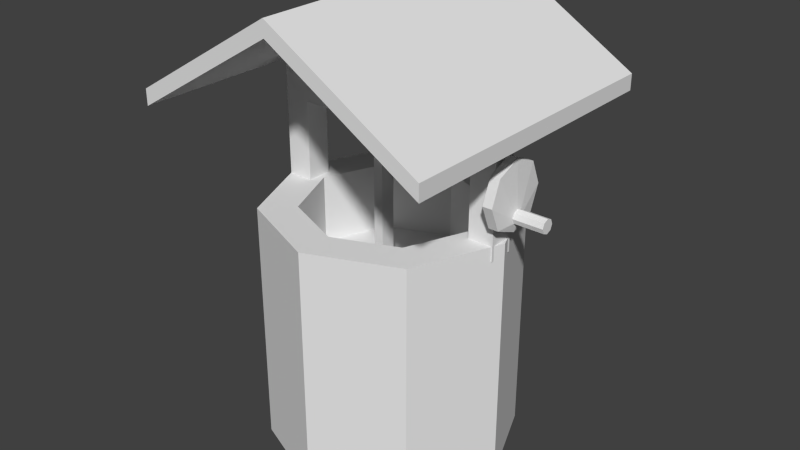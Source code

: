 # Source: well.blend  (saved by Blender 2.76.0; exported with 4.5.12 LTS)
import bpy
from mathutils import Matrix  # noqa: F401  (used for matrix-valued properties, if any)

bpy.ops.wm.read_factory_settings(use_empty=True)
scene = bpy.context.scene
scene.name = 'Scene'

# ---- collections
col_collection_1 = bpy.data.collections.new('Collection 1'); scene.collection.children.link(col_collection_1)

# ---- world
world_world = bpy.data.worlds.new('World'); scene.world = world_world
world_world.color = (0.05088, 0.05088, 0.05088)
world_world.use_sun_shadow = False
world_world.sun_shadow_jitter_overblur = 0.0
world_world.cycles.sampling_method = 'MANUAL'
world_world.cycles.sample_map_resolution = 256

# ---- meshes
me_cylinder = bpy.data.meshes.new('Cylinder')
me_cylinder.from_pydata([(-3.731e-08, 0.2847, -0.2847), (-3.731e-08, 0.2847, 0.2847), (0.2013, 0.2013, -0.2847), (0.2013, 0.2013, 0.2847), (0.2847, -1.244e-08, -0.2847), (0.2847, -1.244e-08, 0.2847), (0.2013, -0.2013, -0.2847), (0.2013, -0.2013, 0.2847), (-6.219e-08, -0.2847, -0.2847), (-6.219e-08, -0.2847, 0.2847), (-0.2013, -0.2013, -0.2847), (-0.2013, -0.2013, 0.2847), (-0.2847, 3.395e-09, -0.2847), (-0.2847, 3.395e-09, 0.2847), (-0.2013, 0.2013, -0.2847), (-0.2013, 0.2013, 0.2847), (0.1414, 0.1414, 0.2847), (-4.173e-08, 0.1999, 0.2847), (0.1999, -8.74e-09, 0.2847), (0.1414, -0.1414, 0.2847), (-5.921e-08, -0.1999, 0.2847), (-0.1414, -0.1414, 0.2847), (-0.1999, 2.384e-09, 0.2847), (-0.1414, 0.1414, 0.2847), (0.1414, 0.1414, 0.1261), (-4.173e-08, 0.1999, 0.1261), (0.1999, -8.74e-09, 0.1261), (0.1414, -0.1414, 0.1261), (-5.921e-08, -0.1999, 0.1261), (-0.1414, -0.1414, 0.1261), (-0.1999, 2.384e-09, 0.1261), (-0.1414, 0.1414, 0.1261), (-0.3426, -0.3426, 0.5179), (-0.3426, -0.3426, 0.5541), (-0.3426, 0.3426, 0.5179), (-0.3426, 0.3426, 0.5541), (0.3426, -0.3426, 0.5179), (0.3426, -0.3426, 0.5541), (0.3426, 0.3426, 0.5179), (0.3426, 0.3426, 0.5541), (0.0, 0.3426, 0.7606), (0.0, 0.3426, 0.7244), (0.0, -0.3426, 0.7606), (0.0, -0.3426, 0.7244), (-0.2717, -0.0292, 0.2518), (-0.2717, -0.0292, 0.5871), (-0.2717, 0.0292, 0.2518), (-0.2717, 0.0292, 0.5871), (-0.2133, -0.0292, 0.2518), (-0.2133, -0.0292, 0.5871), (-0.2133, 0.0292, 0.2518), (-0.2133, 0.0292, 0.5871), (0.2166, -0.0292, 0.2518), (0.2166, -0.0292, 0.5871), (0.2166, 0.0292, 0.2518), (0.2166, 0.0292, 0.5871), (0.275, -0.0292, 0.2518), (0.275, -0.0292, 0.5871), (0.275, 0.0292, 0.2518), (0.275, 0.0292, 0.5871), (0.2166, -0.0292, 0.5112), (0.2166, 0.0292, 0.5112), (0.275, 0.0292, 0.5112), (0.275, -0.0292, 0.5112), (-0.2717, -0.0292, 0.5112), (-0.2717, 0.0292, 0.5112), (-0.2133, 0.0292, 0.5112), (-0.2133, -0.0292, 0.5112), (0.2166, 0.0292, 0.4667), (0.275, 0.0292, 0.4667), (0.275, -0.0292, 0.4667), (0.2166, -0.0292, 0.4667), (-0.2717, 0.0292, 0.4667), (-0.2133, 0.0292, 0.4667), (-0.2133, -0.0292, 0.4667), (-0.2717, -0.0292, 0.4667), (0.07329, 0.0292, 0.5112), (-0.07001, 0.0292, 0.5112), (0.07329, 0.0292, 0.4667), (-0.07001, 0.0292, 0.4667), (0.07329, -0.0292, 0.5112), (-0.07001, -0.0292, 0.5112), (0.07329, -0.0292, 0.4667), (-0.07001, -0.0292, 0.4667), (0.06619, 0.03596, 0.5164), (-0.06291, 0.03596, 0.5164), (0.06619, 0.03596, 0.4616), (-0.06291, 0.03596, 0.4616), (0.06619, -0.03596, 0.5164), (-0.06291, -0.03596, 0.5164), (0.06619, -0.03596, 0.4616), (-0.06291, -0.03596, 0.4616), (-0.01566, 0.01793, 0.4616), (-0.03795, 0.01793, 0.4616), (-0.01566, -0.01793, 0.4616), (-0.03795, -0.01793, 0.4616), (-0.01566, 0.01793, -0.05222), (-0.03795, 0.01793, -0.05222), (-0.01566, -0.01793, -0.05222), (-0.03795, -0.01793, -0.05222), (0.3097, 0.01611, 0.3524), (0.3097, 0.01139, 0.341), (0.2814, 0.07729, 0.3935), (0.3034, 0.07729, 0.3935), (0.2814, 0.05465, 0.3389), (0.3034, 0.05465, 0.3389), (0.2814, -5.625e-08, 0.3162), (0.3034, -5.625e-08, 0.3162), (0.2814, -0.05465, 0.3389), (0.3034, -0.05465, 0.3389), (0.2814, -0.07729, 0.3935), (0.3034, -0.07729, 0.3935), (0.2814, -0.05465, 0.4482), (0.3034, -0.05465, 0.4482), (0.2814, -5.195e-08, 0.4708), (0.3034, -5.195e-08, 0.4708), (0.2814, 0.05465, 0.4482), (0.3034, 0.05465, 0.4482), (0.3097, -5.299e-08, 0.3363), (0.3097, -0.01139, 0.341), (0.3097, -0.01611, 0.3524), (0.3097, -0.01139, 0.3638), (0.3097, -5.21e-08, 0.3685), (0.3097, 0.01139, 0.3638), (0.3777, 0.01611, 0.3524), (0.3777, 0.01139, 0.3638), (0.3777, -8.443e-08, 0.3685), (0.3777, -0.01139, 0.3638), (0.3777, -0.01611, 0.3524), (0.3777, -0.01139, 0.341), (0.3777, -8.533e-08, 0.3363), (0.3777, 0.01139, 0.341)], [], [(0, 1, 3, 2), (2, 3, 5, 4), (4, 5, 7, 6), (6, 7, 9, 8), (8, 9, 11, 10), (10, 11, 13, 12), (5, 3, 16, 18), (14, 15, 1, 0), (12, 13, 15, 14), (0, 2, 4, 6, 8, 10, 12, 14), (22, 21, 29, 30), (11, 9, 20, 21), (1, 15, 23, 17), (3, 1, 17, 16), (7, 5, 18, 19), (13, 11, 21, 22), (9, 7, 19, 20), (15, 13, 22, 23), (24, 25, 31, 30, 29, 28, 27, 26), (20, 19, 27, 28), (18, 16, 24, 26), (23, 22, 30, 31), (21, 20, 28, 29), (19, 18, 26, 27), (16, 17, 25, 24), (17, 23, 31, 25), (33, 35, 34, 32), (40, 39, 38, 41), (39, 37, 36, 38), (42, 33, 32, 43), (43, 41, 38, 36), (42, 40, 35, 33), (37, 39, 40, 42), (32, 34, 41, 43), (37, 42, 43, 36), (35, 40, 41, 34), (75, 72, 46, 44), (72, 73, 50, 46), (73, 74, 48, 50), (74, 75, 44, 48), (44, 46, 50, 48), (49, 51, 47, 45), (71, 68, 54, 52), (68, 69, 58, 54), (69, 70, 56, 58), (70, 71, 52, 56), (52, 54, 58, 56), (57, 59, 55, 53), (57, 53, 60, 63), (59, 57, 63, 62), (55, 59, 62, 61), (53, 55, 61, 60), (49, 45, 64, 67), (51, 49, 67, 66), (47, 51, 66, 65), (45, 47, 65, 64), (63, 60, 71, 70), (62, 63, 70, 69), (61, 62, 69, 68), (77, 66, 67, 81), (67, 64, 75, 74), (79, 73, 66, 77), (65, 66, 73, 72), (64, 65, 72, 75), (79, 83, 74, 73), (83, 81, 67, 74), (71, 60, 80, 82), (82, 80, 88, 90), (68, 71, 82, 78), (78, 82, 90, 86), (68, 78, 76, 61), (76, 78, 86, 84), (61, 76, 80, 60), (80, 76, 84, 88), (90, 88, 89, 91), (91, 87, 93, 95), (86, 87, 85, 84), (84, 85, 89, 88), (77, 81, 89, 85), (79, 77, 85, 87), (83, 79, 87, 91), (81, 83, 91, 89), (92, 94, 98, 96), (90, 91, 95, 94), (87, 86, 92, 93), (86, 90, 94, 92), (96, 98, 99, 97), (93, 92, 96, 97), (95, 93, 97, 99), (94, 95, 99, 98), (101, 100, 124, 131), (105, 103, 100, 101), (102, 103, 105, 104), (120, 119, 129, 128), (115, 113, 121, 122), (104, 105, 107, 106), (123, 122, 126, 125), (107, 105, 101, 118), (106, 107, 109, 108), (118, 101, 131, 130), (113, 111, 120, 121), (108, 109, 111, 110), (131, 124, 125, 126, 127, 128, 129, 130), (103, 117, 123, 100), (110, 111, 113, 112), (117, 115, 122, 123), (122, 121, 127, 126), (112, 113, 115, 114), (111, 109, 119, 120), (116, 117, 103, 102), (114, 115, 117, 116), (121, 120, 128, 127), (109, 107, 118, 119), (102, 104, 106, 108, 110, 112, 114, 116), (119, 118, 130, 129), (100, 123, 125, 124)])
me_cylinder.use_remesh_preserve_volume = False
me_cylinder.use_remesh_preserve_attributes = False
me_cylinder.use_mirror_vertex_groups = False
me_cylinder.update()

# ---- objects
ob_cylinder = bpy.data.objects.new('Cylinder', me_cylinder)

# ---- transforms, parenting, visibility, modifiers, constraints
ob_cylinder.location = (0.0, 0.0, 0.0)
ob_cylinder.lineart.crease_threshold = 0.0

# ---- collection membership
col_collection_1.objects.link(ob_cylinder)

# ---- scene / render settings (as saved in the file)
scene.frame_start = 1; scene.frame_end = 250; scene.frame_set(1)
scene.render.engine = 'BLENDER_EEVEE_NEXT'
scene.render.resolution_percentage = 50
scene.render.dither_intensity = 0.0
scene.cycles.use_denoising = False
scene.cycles.samples = 10
scene.cycles.sampling_pattern = 'TABULATED_SOBOL'
scene.cycles.light_sampling_threshold = 0.0
scene.cycles.use_adaptive_sampling = False
scene.cycles.use_light_tree = False
scene.cycles.blur_glossy = 0.0
scene.cycles.pixel_filter_type = 'GAUSSIAN'
scene.cycles.sample_clamp_indirect = 0.0
scene.view_settings.view_transform = 'Standard'
bpy.context.view_layer.update()

# ---- added for rendering (the .blend has no active camera and no usable light): camera, sun
cam_auto = bpy.data.cameras.new('AutoCamera')
cam_auto.lens = 50.0
cam_auto.sensor_width = 36.0
cam_auto.clip_end = 1000.0
ob_auto_camera = bpy.data.objects.new('AutoCamera', cam_auto)
scene.collection.objects.link(ob_auto_camera)
ob_auto_camera.location = (1.35213, -1.6015, 1.30562)
ob_auto_camera.rotation_euler = (1.09748, -7.21219e-08, 0.694738)
scene.camera = ob_auto_camera
light_auto_sun = bpy.data.lights.new('AutoSun', 'SUN')
light_auto_sun.energy = 3.0
light_auto_sun.angle = 0.0523599
ob_auto_sun = bpy.data.objects.new('AutoSun', light_auto_sun)
scene.collection.objects.link(ob_auto_sun)
ob_auto_sun.rotation_euler = (0.872665, 0.174533, 0.523599)
bpy.context.view_layer.update()
